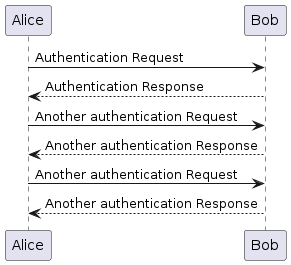

The diagram above was rendered by PlantUML. Its source (embedded in the PNG):
@startuml

Alice -> Bob: Authentication Request
Bob --> Alice: Authentication Response

Alice -> Bob: Another authentication Request
Alice <-- Bob: Another authentication Response

Alice -> Bob: Another authentication Request
Alice <-- Bob: Another authentication Response

@enduml